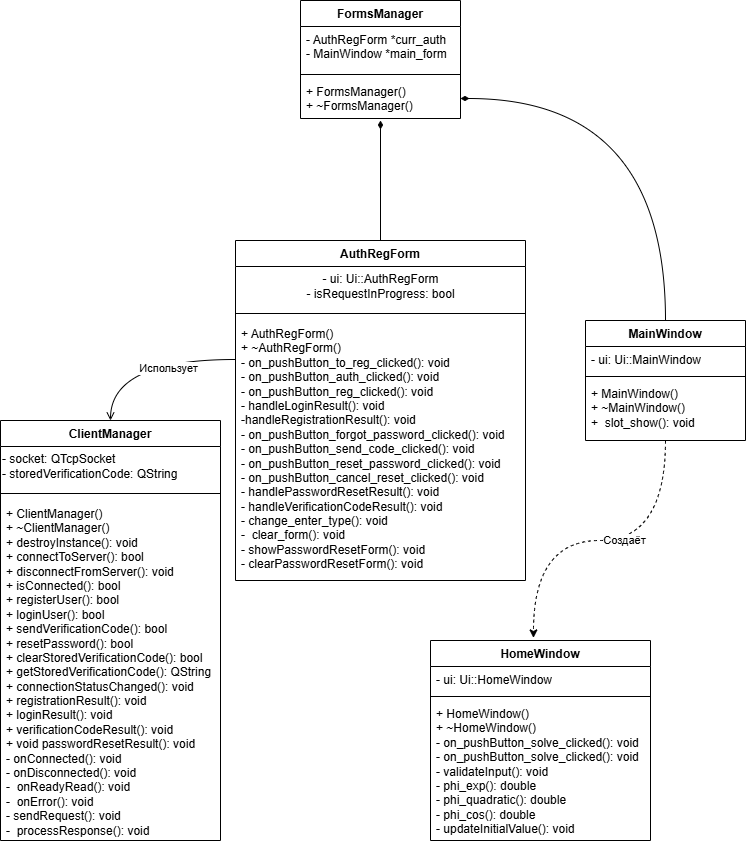

The diagram above was exported from draw.io. Its source (the exported page's mxGraphModel, read from the mxfile embedded in the PNG):
<mxGraphModel dx="982" dy="1803" grid="1" gridSize="10" guides="1" tooltips="1" connect="1" arrows="1" fold="1" page="1" pageScale="1" pageWidth="827" pageHeight="1169" math="0" shadow="0">
  <root>
    <mxCell id="0" />
    <mxCell id="1" parent="0" />
    <mxCell id="-2qPjVMFnRHwmsS-kHxo-5" value="AuthRegForm" style="swimlane;fontStyle=1;align=center;verticalAlign=top;childLayout=stackLayout;horizontal=1;startSize=26;horizontalStack=0;resizeParent=1;resizeParentMax=0;resizeLast=0;collapsible=1;marginBottom=0;whiteSpace=wrap;html=1;" parent="1" vertex="1">
      <mxGeometry x="255" y="80" width="290" height="340" as="geometry">
        <mxRectangle x="255" y="80" width="120" height="30" as="alternateBounds" />
      </mxGeometry>
    </mxCell>
    <mxCell id="-2qPjVMFnRHwmsS-kHxo-40" value="- ui: Ui::AuthRegForm&lt;div&gt;- isRequestInProgress: bool&lt;/div&gt;" style="text;html=1;align=center;verticalAlign=middle;resizable=0;points=[];autosize=1;strokeColor=none;fillColor=none;" parent="-2qPjVMFnRHwmsS-kHxo-5" vertex="1">
      <mxGeometry y="26" width="290" height="40" as="geometry" />
    </mxCell>
    <mxCell id="-2qPjVMFnRHwmsS-kHxo-7" value="" style="line;strokeWidth=1;fillColor=none;align=left;verticalAlign=middle;spacingTop=-1;spacingLeft=3;spacingRight=3;rotatable=0;labelPosition=right;points=[];portConstraint=eastwest;strokeColor=inherit;" parent="-2qPjVMFnRHwmsS-kHxo-5" vertex="1">
      <mxGeometry y="66" width="290" height="14" as="geometry" />
    </mxCell>
    <mxCell id="-2qPjVMFnRHwmsS-kHxo-8" value="+ AuthRegForm()&lt;div&gt;&lt;span style=&quot;background-color: transparent; color: light-dark(rgb(0, 0, 0), rgb(255, 255, 255));&quot;&gt;+ ~AuthRegForm()&lt;/span&gt;&lt;/div&gt;&lt;div&gt;- on_pushButton_to_reg_clicked(): void&lt;/div&gt;&lt;div&gt;-&amp;nbsp;on_pushButton_auth_clicked(): void&lt;/div&gt;&lt;div&gt;- on_pushButton_reg_clicked(): void&lt;/div&gt;&lt;div&gt;-&amp;nbsp;handleLoginResult(): void&lt;/div&gt;&lt;div&gt;-handleRegistrationResult&lt;span style=&quot;background-color: transparent; color: light-dark(rgb(0, 0, 0), rgb(255, 255, 255));&quot;&gt;(): void&lt;/span&gt;&lt;/div&gt;&lt;div&gt;- on_pushButton_forgot_password_clicked&lt;span style=&quot;background-color: transparent; color: light-dark(rgb(0, 0, 0), rgb(255, 255, 255));&quot;&gt;(): void&lt;/span&gt;&lt;/div&gt;&lt;div&gt;- on_pushButton_send_code_clicked&lt;span style=&quot;background-color: transparent; color: light-dark(rgb(0, 0, 0), rgb(255, 255, 255));&quot;&gt;(): void&lt;/span&gt;&lt;/div&gt;&lt;div&gt;-&amp;nbsp;on_pushButton_reset_password_clicked&lt;span style=&quot;background-color: transparent; color: light-dark(rgb(0, 0, 0), rgb(255, 255, 255));&quot;&gt;(): void&lt;/span&gt;&lt;/div&gt;&lt;div&gt;-&amp;nbsp;on_pushButton_cancel_reset_clicked&lt;span style=&quot;background-color: transparent; color: light-dark(rgb(0, 0, 0), rgb(255, 255, 255));&quot;&gt;(): void&lt;/span&gt;&lt;/div&gt;&lt;div&gt;-&amp;nbsp;handlePasswordResetResult&lt;span style=&quot;background-color: transparent; color: light-dark(rgb(0, 0, 0), rgb(255, 255, 255));&quot;&gt;(): void&lt;/span&gt;&lt;/div&gt;&lt;div&gt;-&amp;nbsp;handleVerificationCodeResult&lt;span style=&quot;background-color: transparent; color: light-dark(rgb(0, 0, 0), rgb(255, 255, 255));&quot;&gt;(): void&lt;/span&gt;&lt;/div&gt;&lt;div&gt;- change_enter_type&lt;span style=&quot;background-color: transparent; color: light-dark(rgb(0, 0, 0), rgb(255, 255, 255));&quot;&gt;(): void&lt;/span&gt;&lt;/div&gt;&lt;div&gt;-&amp;nbsp;&amp;nbsp;clear_form&lt;span style=&quot;background-color: transparent; color: light-dark(rgb(0, 0, 0), rgb(255, 255, 255));&quot;&gt;(): void&lt;/span&gt;&lt;/div&gt;&lt;div&gt;-&amp;nbsp;showPasswordResetForm&lt;span style=&quot;background-color: transparent; color: light-dark(rgb(0, 0, 0), rgb(255, 255, 255));&quot;&gt;(): void&lt;/span&gt;&lt;/div&gt;&lt;div&gt;-&amp;nbsp;clearPasswordResetForm&lt;span style=&quot;background-color: transparent; color: light-dark(rgb(0, 0, 0), rgb(255, 255, 255));&quot;&gt;(): void&lt;/span&gt;&lt;/div&gt;&lt;div&gt;&lt;br&gt;&lt;/div&gt;" style="text;strokeColor=none;fillColor=none;align=left;verticalAlign=top;spacingLeft=4;spacingRight=4;overflow=hidden;rotatable=0;points=[[0,0.5],[1,0.5]];portConstraint=eastwest;whiteSpace=wrap;html=1;" parent="-2qPjVMFnRHwmsS-kHxo-5" vertex="1">
      <mxGeometry y="80" width="290" height="260" as="geometry" />
    </mxCell>
    <mxCell id="-2qPjVMFnRHwmsS-kHxo-9" value="ClientManager" style="swimlane;fontStyle=1;align=center;verticalAlign=top;childLayout=stackLayout;horizontal=1;startSize=26;horizontalStack=0;resizeParent=1;resizeParentMax=0;resizeLast=0;collapsible=1;marginBottom=0;whiteSpace=wrap;html=1;" parent="1" vertex="1">
      <mxGeometry x="20" y="260" width="220" height="420" as="geometry" />
    </mxCell>
    <mxCell id="-2qPjVMFnRHwmsS-kHxo-19" value="- socket: QTcpSocket&lt;div&gt;- storedVerificationCode: QString&lt;/div&gt;" style="text;html=1;align=left;verticalAlign=middle;resizable=0;points=[];autosize=1;strokeColor=none;fillColor=none;" parent="-2qPjVMFnRHwmsS-kHxo-9" vertex="1">
      <mxGeometry y="26" width="220" height="40" as="geometry" />
    </mxCell>
    <mxCell id="-2qPjVMFnRHwmsS-kHxo-11" value="" style="line;strokeWidth=1;fillColor=none;align=left;verticalAlign=middle;spacingTop=-1;spacingLeft=3;spacingRight=3;rotatable=0;labelPosition=right;points=[];portConstraint=eastwest;strokeColor=inherit;" parent="-2qPjVMFnRHwmsS-kHxo-9" vertex="1">
      <mxGeometry y="66" width="220" height="14" as="geometry" />
    </mxCell>
    <mxCell id="-2qPjVMFnRHwmsS-kHxo-12" value="&lt;div&gt;+&amp;nbsp;ClientManager()&lt;/div&gt;&lt;div&gt;+ ~ClientManager()&lt;/div&gt;&lt;div&gt;+&amp;nbsp;destroyInstance(): void&lt;/div&gt;&lt;div&gt;+&amp;nbsp;connectToServer(): bool&lt;/div&gt;&lt;div&gt;+&amp;nbsp;disconnectFromServer(): void&lt;/div&gt;&lt;div&gt;+&amp;nbsp;isConnected(): bool&lt;/div&gt;&lt;div&gt;+&amp;nbsp;registerUser(): bool&lt;/div&gt;&lt;div&gt;+ loginUser(): bool&lt;/div&gt;&lt;div&gt;+ sendVerificationCode(): bool&lt;/div&gt;&lt;div&gt;+&amp;nbsp;resetPassword(): bool&lt;/div&gt;&lt;div&gt;+&amp;nbsp;clearStoredVerificationCode(): bool&lt;/div&gt;&lt;div&gt;+&amp;nbsp;getStoredVerificationCode(): QString&lt;/div&gt;&lt;div&gt;&lt;div&gt;+ connectionStatusChanged(): void&lt;/div&gt;&lt;div&gt;+ registrationResult(): void&lt;/div&gt;&lt;div&gt;+ loginResult(): void&lt;/div&gt;&lt;div&gt;+ verificationCodeResult(): void&lt;/div&gt;&lt;div&gt;+ void passwordResetResult(): void&lt;/div&gt;&lt;/div&gt;&lt;div&gt;&lt;div&gt;- onConnected(): void&lt;/div&gt;&lt;div&gt;- onDisconnected(): void&lt;/div&gt;&lt;div&gt;-&amp;nbsp; onReadyRead(): void&lt;/div&gt;&lt;div&gt;-&amp;nbsp; onError(): void&lt;/div&gt;&lt;div&gt;- sendRequest(): void&lt;/div&gt;&lt;div&gt;-&amp;nbsp; processResponse(): void&lt;/div&gt;&lt;/div&gt;&lt;div&gt;&lt;br&gt;&lt;/div&gt;" style="text;strokeColor=none;fillColor=none;align=left;verticalAlign=top;spacingLeft=4;spacingRight=4;overflow=hidden;rotatable=0;points=[[0,0.5],[1,0.5]];portConstraint=eastwest;whiteSpace=wrap;html=1;" parent="-2qPjVMFnRHwmsS-kHxo-9" vertex="1">
      <mxGeometry y="80" width="220" height="340" as="geometry" />
    </mxCell>
    <mxCell id="-2qPjVMFnRHwmsS-kHxo-15" value="FormsManager" style="swimlane;fontStyle=1;align=center;verticalAlign=top;childLayout=stackLayout;horizontal=1;startSize=26;horizontalStack=0;resizeParent=1;resizeParentMax=0;resizeLast=0;collapsible=1;marginBottom=0;whiteSpace=wrap;html=1;" parent="1" vertex="1">
      <mxGeometry x="320" y="-160" width="160" height="118" as="geometry">
        <mxRectangle x="320" y="-160" width="120" height="30" as="alternateBounds" />
      </mxGeometry>
    </mxCell>
    <mxCell id="-2qPjVMFnRHwmsS-kHxo-16" value="&lt;div&gt;- AuthRegForm *curr_auth&lt;/div&gt;&lt;div&gt;- MainWindow *main_form&lt;/div&gt;" style="text;strokeColor=none;fillColor=none;align=left;verticalAlign=top;spacingLeft=4;spacingRight=4;overflow=hidden;rotatable=0;points=[[0,0.5],[1,0.5]];portConstraint=eastwest;whiteSpace=wrap;html=1;" parent="-2qPjVMFnRHwmsS-kHxo-15" vertex="1">
      <mxGeometry y="26" width="160" height="44" as="geometry" />
    </mxCell>
    <mxCell id="-2qPjVMFnRHwmsS-kHxo-17" value="" style="line;strokeWidth=1;fillColor=none;align=left;verticalAlign=middle;spacingTop=-1;spacingLeft=3;spacingRight=3;rotatable=0;labelPosition=right;points=[];portConstraint=eastwest;strokeColor=inherit;" parent="-2qPjVMFnRHwmsS-kHxo-15" vertex="1">
      <mxGeometry y="70" width="160" height="8" as="geometry" />
    </mxCell>
    <mxCell id="-2qPjVMFnRHwmsS-kHxo-18" value="+ FormsManager()&lt;div&gt;+ ~FormsManager()&lt;/div&gt;" style="text;strokeColor=none;fillColor=none;align=left;verticalAlign=top;spacingLeft=4;spacingRight=4;overflow=hidden;rotatable=0;points=[[0,0.5],[1,0.5]];portConstraint=eastwest;whiteSpace=wrap;html=1;" parent="-2qPjVMFnRHwmsS-kHxo-15" vertex="1">
      <mxGeometry y="78" width="160" height="40" as="geometry" />
    </mxCell>
    <mxCell id="-2qPjVMFnRHwmsS-kHxo-42" style="edgeStyle=orthogonalEdgeStyle;rounded=0;orthogonalLoop=1;jettySize=auto;html=1;exitX=0.5;exitY=0;exitDx=0;exitDy=0;entryX=1;entryY=0.5;entryDx=0;entryDy=0;curved=1;endArrow=diamondThin;endFill=1;" parent="1" source="-2qPjVMFnRHwmsS-kHxo-36" target="-2qPjVMFnRHwmsS-kHxo-18" edge="1">
      <mxGeometry relative="1" as="geometry" />
    </mxCell>
    <mxCell id="-2qPjVMFnRHwmsS-kHxo-36" value="MainWindow" style="swimlane;fontStyle=1;align=center;verticalAlign=top;childLayout=stackLayout;horizontal=1;startSize=26;horizontalStack=0;resizeParent=1;resizeParentMax=0;resizeLast=0;collapsible=1;marginBottom=0;whiteSpace=wrap;html=1;" parent="1" vertex="1">
      <mxGeometry x="605" y="160" width="160" height="120" as="geometry" />
    </mxCell>
    <mxCell id="-2qPjVMFnRHwmsS-kHxo-37" value="- ui: Ui::MainWindow" style="text;strokeColor=none;fillColor=none;align=left;verticalAlign=top;spacingLeft=4;spacingRight=4;overflow=hidden;rotatable=0;points=[[0,0.5],[1,0.5]];portConstraint=eastwest;whiteSpace=wrap;html=1;" parent="-2qPjVMFnRHwmsS-kHxo-36" vertex="1">
      <mxGeometry y="26" width="160" height="26" as="geometry" />
    </mxCell>
    <mxCell id="-2qPjVMFnRHwmsS-kHxo-38" value="" style="line;strokeWidth=1;fillColor=none;align=left;verticalAlign=middle;spacingTop=-1;spacingLeft=3;spacingRight=3;rotatable=0;labelPosition=right;points=[];portConstraint=eastwest;strokeColor=inherit;" parent="-2qPjVMFnRHwmsS-kHxo-36" vertex="1">
      <mxGeometry y="52" width="160" height="8" as="geometry" />
    </mxCell>
    <mxCell id="-2qPjVMFnRHwmsS-kHxo-39" value="+ MainWindow()&lt;div&gt;+ ~MainWindow()&lt;/div&gt;&lt;div&gt;+&amp;nbsp;&amp;nbsp;slot_show(): void&lt;/div&gt;" style="text;strokeColor=none;fillColor=none;align=left;verticalAlign=top;spacingLeft=4;spacingRight=4;overflow=hidden;rotatable=0;points=[[0,0.5],[1,0.5]];portConstraint=eastwest;whiteSpace=wrap;html=1;" parent="-2qPjVMFnRHwmsS-kHxo-36" vertex="1">
      <mxGeometry y="60" width="160" height="60" as="geometry" />
    </mxCell>
    <mxCell id="-2qPjVMFnRHwmsS-kHxo-41" style="edgeStyle=orthogonalEdgeStyle;rounded=0;orthogonalLoop=1;jettySize=auto;html=1;exitX=0.5;exitY=0;exitDx=0;exitDy=0;endArrow=diamondThin;endFill=1;" parent="1" source="-2qPjVMFnRHwmsS-kHxo-5" edge="1">
      <mxGeometry relative="1" as="geometry">
        <mxPoint x="400" y="-40" as="targetPoint" />
      </mxGeometry>
    </mxCell>
    <mxCell id="-2qPjVMFnRHwmsS-kHxo-44" style="edgeStyle=orthogonalEdgeStyle;rounded=0;orthogonalLoop=1;jettySize=auto;html=1;exitX=0.5;exitY=0;exitDx=0;exitDy=0;entryX=-0.001;entryY=0.15;entryDx=0;entryDy=0;entryPerimeter=0;curved=1;endArrow=none;startFill=0;startArrow=open;" parent="1" source="-2qPjVMFnRHwmsS-kHxo-9" target="-2qPjVMFnRHwmsS-kHxo-8" edge="1">
      <mxGeometry relative="1" as="geometry" />
    </mxCell>
    <mxCell id="EDWuVtavjR1KBQ_6egwN-7" value="Использует" style="edgeLabel;html=1;align=center;verticalAlign=middle;resizable=0;points=[];" vertex="1" connectable="0" parent="-2qPjVMFnRHwmsS-kHxo-44">
      <mxGeometry x="0.2665" y="-8" relative="1" as="geometry">
        <mxPoint as="offset" />
      </mxGeometry>
    </mxCell>
    <mxCell id="-2qPjVMFnRHwmsS-kHxo-48" value="HomeWindow" style="swimlane;fontStyle=1;align=center;verticalAlign=top;childLayout=stackLayout;horizontal=1;startSize=26;horizontalStack=0;resizeParent=1;resizeParentMax=0;resizeLast=0;collapsible=1;marginBottom=0;whiteSpace=wrap;html=1;" parent="1" vertex="1">
      <mxGeometry x="450" y="480" width="220" height="200" as="geometry" />
    </mxCell>
    <mxCell id="-2qPjVMFnRHwmsS-kHxo-49" value="- ui: Ui::HomeWindow" style="text;strokeColor=none;fillColor=none;align=left;verticalAlign=top;spacingLeft=4;spacingRight=4;overflow=hidden;rotatable=0;points=[[0,0.5],[1,0.5]];portConstraint=eastwest;whiteSpace=wrap;html=1;" parent="-2qPjVMFnRHwmsS-kHxo-48" vertex="1">
      <mxGeometry y="26" width="220" height="26" as="geometry" />
    </mxCell>
    <mxCell id="-2qPjVMFnRHwmsS-kHxo-50" value="" style="line;strokeWidth=1;fillColor=none;align=left;verticalAlign=middle;spacingTop=-1;spacingLeft=3;spacingRight=3;rotatable=0;labelPosition=right;points=[];portConstraint=eastwest;strokeColor=inherit;" parent="-2qPjVMFnRHwmsS-kHxo-48" vertex="1">
      <mxGeometry y="52" width="220" height="8" as="geometry" />
    </mxCell>
    <mxCell id="-2qPjVMFnRHwmsS-kHxo-51" value="+ HomeWindow()&lt;div&gt;+ ~HomeWindow()&lt;/div&gt;&lt;div&gt;-&amp;nbsp;on_pushButton_solve_clicked(): void&lt;/div&gt;&lt;div&gt;- on_pushButton_solve_clicked(): void&lt;/div&gt;&lt;div&gt;-&amp;nbsp;validateInput(): void&lt;/div&gt;&lt;div&gt;- phi_exp(): double&lt;/div&gt;&lt;div&gt;-&amp;nbsp;phi_quadratic(): double&lt;/div&gt;&lt;div&gt;-&amp;nbsp;phi_cos(): double&lt;/div&gt;&lt;div&gt;-&amp;nbsp;updateInitialValue(): void&lt;/div&gt;" style="text;strokeColor=none;fillColor=none;align=left;verticalAlign=top;spacingLeft=4;spacingRight=4;overflow=hidden;rotatable=0;points=[[0,0.5],[1,0.5]];portConstraint=eastwest;whiteSpace=wrap;html=1;" parent="-2qPjVMFnRHwmsS-kHxo-48" vertex="1">
      <mxGeometry y="60" width="220" height="140" as="geometry" />
    </mxCell>
    <mxCell id="EDWuVtavjR1KBQ_6egwN-4" style="edgeStyle=orthogonalEdgeStyle;rounded=0;orthogonalLoop=1;jettySize=auto;html=1;entryX=0.468;entryY=-0.013;entryDx=0;entryDy=0;entryPerimeter=0;curved=1;dashed=1;" edge="1" parent="1" source="-2qPjVMFnRHwmsS-kHxo-36" target="-2qPjVMFnRHwmsS-kHxo-48">
      <mxGeometry relative="1" as="geometry" />
    </mxCell>
    <mxCell id="EDWuVtavjR1KBQ_6egwN-8" value="Создаёт" style="edgeLabel;html=1;align=center;verticalAlign=middle;resizable=0;points=[];" vertex="1" connectable="0" parent="EDWuVtavjR1KBQ_6egwN-4">
      <mxGeometry x="-0.1354" y="-1" relative="1" as="geometry">
        <mxPoint as="offset" />
      </mxGeometry>
    </mxCell>
  </root>
</mxGraphModel>